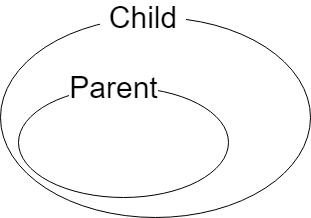

The diagram above was exported from draw.io. Its source (the exported page's mxGraphModel, read from the mxfile embedded in the PNG):
<mxGraphModel dx="1086" dy="738" grid="1" gridSize="10" guides="1" tooltips="1" connect="1" arrows="1" fold="1" page="1" pageScale="1" pageWidth="827" pageHeight="1169" math="0" shadow="0">
  <root>
    <mxCell id="0" />
    <mxCell id="1" parent="0" />
    <mxCell id="-N47FzG9mXoBwowf-gJ9-1" value="" style="ellipse;whiteSpace=wrap;html=1;" vertex="1" parent="1">
      <mxGeometry x="250" y="230" width="310" height="200" as="geometry" />
    </mxCell>
    <mxCell id="-N47FzG9mXoBwowf-gJ9-2" value="&lt;font style=&quot;font-size: 30px ; background-color: rgb(255 , 255 , 255)&quot;&gt;&amp;nbsp;Child&amp;nbsp;&lt;/font&gt;" style="text;html=1;strokeColor=none;fillColor=none;align=center;verticalAlign=middle;whiteSpace=wrap;rounded=0;strokeWidth=2;" vertex="1" parent="1">
      <mxGeometry x="373" y="220" width="40" height="20" as="geometry" />
    </mxCell>
    <mxCell id="-N47FzG9mXoBwowf-gJ9-3" value="" style="ellipse;whiteSpace=wrap;html=1;" vertex="1" parent="1">
      <mxGeometry x="268" y="300" width="210" height="110" as="geometry" />
    </mxCell>
    <mxCell id="-N47FzG9mXoBwowf-gJ9-4" value="&lt;font style=&quot;font-size: 30px ; background-color: rgb(255 , 255 , 255)&quot;&gt;Parent&lt;/font&gt;" style="text;html=1;strokeColor=none;fillColor=none;align=center;verticalAlign=middle;whiteSpace=wrap;rounded=0;strokeWidth=2;" vertex="1" parent="1">
      <mxGeometry x="343" y="290" width="40" height="20" as="geometry" />
    </mxCell>
  </root>
</mxGraphModel>